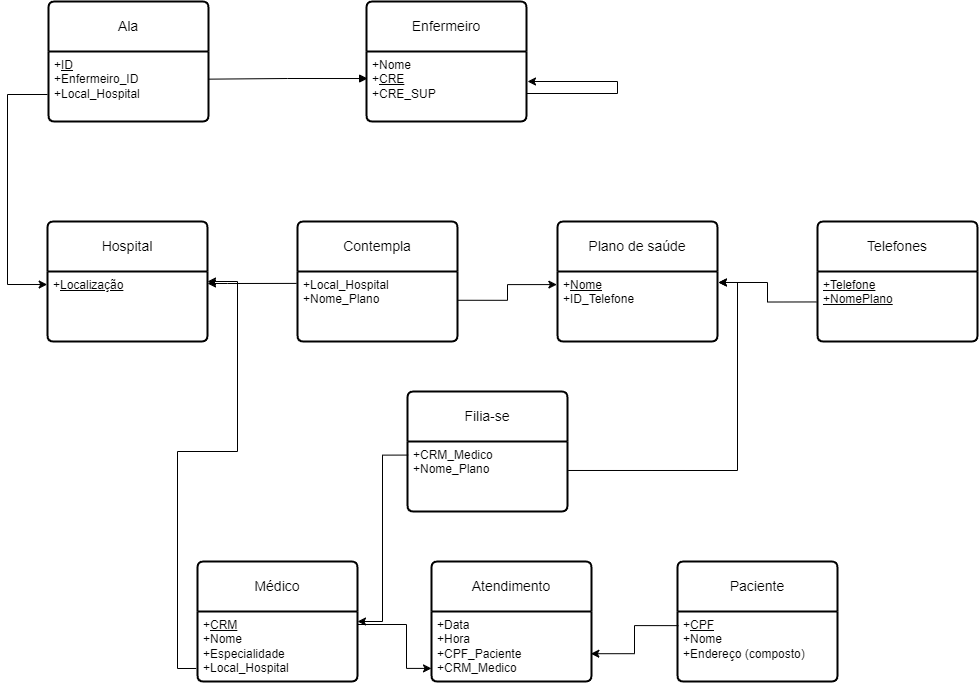

The diagram above was exported from draw.io. Its source (the exported page's mxGraphModel, read from the mxfile embedded in the PNG):
<mxGraphModel dx="1224" dy="231" grid="1" gridSize="10" guides="1" tooltips="1" connect="1" arrows="1" fold="1" page="1" pageScale="1" pageWidth="827" pageHeight="1169" math="0" shadow="0">
  <root>
    <mxCell id="0" />
    <mxCell id="1" parent="0" />
    <mxCell id="Lq6GrhRohUXVagl28PcM-1" value="Enfermeiro" style="swimlane;childLayout=stackLayout;horizontal=1;startSize=50;horizontalStack=0;rounded=1;fontSize=14;fontStyle=0;strokeWidth=2;resizeParent=0;resizeLast=1;shadow=0;dashed=0;align=center;arcSize=4;whiteSpace=wrap;html=1;" parent="1" vertex="1">
      <mxGeometry x="189" y="150" width="160" height="120" as="geometry">
        <mxRectangle x="189" y="150" width="110" height="50" as="alternateBounds" />
      </mxGeometry>
    </mxCell>
    <mxCell id="Lq6GrhRohUXVagl28PcM-2" value="+Nome&lt;br&gt;+&lt;u&gt;CRE&lt;/u&gt;&lt;br&gt;+CRE_SUP" style="align=left;strokeColor=none;fillColor=none;spacingLeft=4;fontSize=12;verticalAlign=top;resizable=0;rotatable=0;part=1;html=1;" parent="Lq6GrhRohUXVagl28PcM-1" vertex="1">
      <mxGeometry y="50" width="160" height="70" as="geometry" />
    </mxCell>
    <mxCell id="Lq6GrhRohUXVagl28PcM-23" value="Ala" style="swimlane;childLayout=stackLayout;horizontal=1;startSize=50;horizontalStack=0;rounded=1;fontSize=14;fontStyle=0;strokeWidth=2;resizeParent=0;resizeLast=1;shadow=0;dashed=0;align=center;arcSize=4;whiteSpace=wrap;html=1;" parent="1" vertex="1">
      <mxGeometry x="-129" y="150" width="160" height="120" as="geometry" />
    </mxCell>
    <mxCell id="Lq6GrhRohUXVagl28PcM-24" value="+&lt;u&gt;ID&lt;/u&gt;&lt;br&gt;+Enfermeiro_ID&lt;br&gt;+Local_Hospital" style="align=left;strokeColor=none;fillColor=none;spacingLeft=4;fontSize=12;verticalAlign=top;resizable=0;rotatable=0;part=1;html=1;" parent="Lq6GrhRohUXVagl28PcM-23" vertex="1">
      <mxGeometry y="50" width="160" height="70" as="geometry" />
    </mxCell>
    <mxCell id="Lq6GrhRohUXVagl28PcM-25" value="Hospital" style="swimlane;childLayout=stackLayout;horizontal=1;startSize=50;horizontalStack=0;rounded=1;fontSize=14;fontStyle=0;strokeWidth=2;resizeParent=0;resizeLast=1;shadow=0;dashed=0;align=center;arcSize=4;whiteSpace=wrap;html=1;" parent="1" vertex="1">
      <mxGeometry x="-130" y="370" width="160" height="120" as="geometry" />
    </mxCell>
    <mxCell id="Lq6GrhRohUXVagl28PcM-26" value="+&lt;u&gt;Localização&lt;/u&gt;&lt;br&gt;" style="align=left;strokeColor=none;fillColor=none;spacingLeft=4;fontSize=12;verticalAlign=top;resizable=0;rotatable=0;part=1;html=1;" parent="Lq6GrhRohUXVagl28PcM-25" vertex="1">
      <mxGeometry y="50" width="160" height="70" as="geometry" />
    </mxCell>
    <mxCell id="Lq6GrhRohUXVagl28PcM-27" value="Plano de saúde" style="swimlane;childLayout=stackLayout;horizontal=1;startSize=50;horizontalStack=0;rounded=1;fontSize=14;fontStyle=0;strokeWidth=2;resizeParent=0;resizeLast=1;shadow=0;dashed=0;align=center;arcSize=4;whiteSpace=wrap;html=1;" parent="1" vertex="1">
      <mxGeometry x="380" y="370" width="160" height="120" as="geometry" />
    </mxCell>
    <mxCell id="Lq6GrhRohUXVagl28PcM-28" value="+&lt;u&gt;Nome&lt;/u&gt;&lt;br&gt;+ID_Telefone" style="align=left;strokeColor=none;fillColor=none;spacingLeft=4;fontSize=12;verticalAlign=top;resizable=0;rotatable=0;part=1;html=1;" parent="Lq6GrhRohUXVagl28PcM-27" vertex="1">
      <mxGeometry y="50" width="160" height="70" as="geometry" />
    </mxCell>
    <mxCell id="Lq6GrhRohUXVagl28PcM-29" value="Médico" style="swimlane;childLayout=stackLayout;horizontal=1;startSize=50;horizontalStack=0;rounded=1;fontSize=14;fontStyle=0;strokeWidth=2;resizeParent=0;resizeLast=1;shadow=0;dashed=0;align=center;arcSize=4;whiteSpace=wrap;html=1;" parent="1" vertex="1">
      <mxGeometry x="20" y="710" width="160" height="120" as="geometry" />
    </mxCell>
    <mxCell id="Lq6GrhRohUXVagl28PcM-30" value="+&lt;u&gt;CRM&lt;/u&gt;&lt;br&gt;+Nome&lt;br&gt;+Especialidade&lt;br&gt;+Local_Hospital" style="align=left;strokeColor=none;fillColor=none;spacingLeft=4;fontSize=12;verticalAlign=top;resizable=0;rotatable=0;part=1;html=1;" parent="Lq6GrhRohUXVagl28PcM-29" vertex="1">
      <mxGeometry y="50" width="160" height="70" as="geometry" />
    </mxCell>
    <mxCell id="Lq6GrhRohUXVagl28PcM-31" value="Paciente" style="swimlane;childLayout=stackLayout;horizontal=1;startSize=50;horizontalStack=0;rounded=1;fontSize=14;fontStyle=0;strokeWidth=2;resizeParent=0;resizeLast=1;shadow=0;dashed=0;align=center;arcSize=4;whiteSpace=wrap;html=1;" parent="1" vertex="1">
      <mxGeometry x="500" y="710" width="160" height="120" as="geometry" />
    </mxCell>
    <mxCell id="Lq6GrhRohUXVagl28PcM-32" value="+&lt;u&gt;CPF&lt;/u&gt;&lt;br&gt;+Nome&lt;br&gt;+Endereço (composto)" style="align=left;strokeColor=none;fillColor=none;spacingLeft=4;fontSize=12;verticalAlign=top;resizable=0;rotatable=0;part=1;html=1;" parent="Lq6GrhRohUXVagl28PcM-31" vertex="1">
      <mxGeometry y="50" width="160" height="70" as="geometry" />
    </mxCell>
    <mxCell id="Lq6GrhRohUXVagl28PcM-33" style="edgeStyle=orthogonalEdgeStyle;rounded=0;orthogonalLoop=1;jettySize=auto;html=1;exitX=0.007;exitY=0.386;exitDx=0;exitDy=0;entryX=1.003;entryY=0.395;entryDx=0;entryDy=0;entryPerimeter=0;exitPerimeter=0;startArrow=block;startFill=1;endArrow=none;endFill=0;" parent="1" source="Lq6GrhRohUXVagl28PcM-2" target="Lq6GrhRohUXVagl28PcM-24" edge="1">
      <mxGeometry relative="1" as="geometry" />
    </mxCell>
    <mxCell id="Lq6GrhRohUXVagl28PcM-34" style="edgeStyle=orthogonalEdgeStyle;rounded=0;orthogonalLoop=1;jettySize=auto;html=1;" parent="1" edge="1">
      <mxGeometry relative="1" as="geometry">
        <mxPoint x="350" y="230" as="targetPoint" />
        <mxPoint x="349" y="242" as="sourcePoint" />
        <Array as="points">
          <mxPoint x="440" y="242" />
          <mxPoint x="440" y="230" />
        </Array>
      </mxGeometry>
    </mxCell>
    <mxCell id="Lq6GrhRohUXVagl28PcM-36" style="edgeStyle=orthogonalEdgeStyle;rounded=0;orthogonalLoop=1;jettySize=auto;html=1;entryX=-0.002;entryY=0.186;entryDx=0;entryDy=0;entryPerimeter=0;" parent="1" target="Lq6GrhRohUXVagl28PcM-26" edge="1">
      <mxGeometry relative="1" as="geometry">
        <mxPoint x="-230" y="249.99999999999997" as="targetPoint" />
        <mxPoint x="-130" y="243" as="sourcePoint" />
        <Array as="points">
          <mxPoint x="-170" y="243" />
          <mxPoint x="-170" y="433" />
        </Array>
      </mxGeometry>
    </mxCell>
    <mxCell id="Lq6GrhRohUXVagl28PcM-38" value="Atendimento" style="swimlane;childLayout=stackLayout;horizontal=1;startSize=50;horizontalStack=0;rounded=1;fontSize=14;fontStyle=0;strokeWidth=2;resizeParent=0;resizeLast=1;shadow=0;dashed=0;align=center;arcSize=4;whiteSpace=wrap;html=1;" parent="1" vertex="1">
      <mxGeometry x="254" y="710" width="160" height="120" as="geometry" />
    </mxCell>
    <mxCell id="Lq6GrhRohUXVagl28PcM-39" value="+Data&lt;br&gt;+Hora&lt;br&gt;+CPF_Paciente&lt;br&gt;+CRM_Medico" style="align=left;strokeColor=none;fillColor=none;spacingLeft=4;fontSize=12;verticalAlign=top;resizable=0;rotatable=0;part=1;html=1;" parent="Lq6GrhRohUXVagl28PcM-38" vertex="1">
      <mxGeometry y="50" width="160" height="70" as="geometry" />
    </mxCell>
    <mxCell id="Lq6GrhRohUXVagl28PcM-41" style="edgeStyle=orthogonalEdgeStyle;rounded=0;orthogonalLoop=1;jettySize=auto;html=1;entryX=0;entryY=0.813;entryDx=0;entryDy=0;entryPerimeter=0;" parent="1" source="Lq6GrhRohUXVagl28PcM-30" target="Lq6GrhRohUXVagl28PcM-39" edge="1">
      <mxGeometry relative="1" as="geometry">
        <mxPoint x="230" y="820" as="targetPoint" />
        <mxPoint x="190" y="773" as="sourcePoint" />
        <Array as="points">
          <mxPoint x="229" y="773" />
          <mxPoint x="229" y="817" />
        </Array>
      </mxGeometry>
    </mxCell>
    <mxCell id="Lq6GrhRohUXVagl28PcM-42" style="edgeStyle=orthogonalEdgeStyle;rounded=0;orthogonalLoop=1;jettySize=auto;html=1;exitX=0.006;exitY=0.202;exitDx=0;exitDy=0;entryX=0.996;entryY=0.603;entryDx=0;entryDy=0;entryPerimeter=0;exitPerimeter=0;" parent="1" source="Lq6GrhRohUXVagl28PcM-32" target="Lq6GrhRohUXVagl28PcM-39" edge="1">
      <mxGeometry relative="1" as="geometry">
        <mxPoint x="480" y="778" as="targetPoint" />
      </mxGeometry>
    </mxCell>
    <mxCell id="Lq6GrhRohUXVagl28PcM-44" value="Contempla" style="swimlane;childLayout=stackLayout;horizontal=1;startSize=50;horizontalStack=0;rounded=1;fontSize=14;fontStyle=0;strokeWidth=2;resizeParent=0;resizeLast=1;shadow=0;dashed=0;align=center;arcSize=4;whiteSpace=wrap;html=1;" parent="1" vertex="1">
      <mxGeometry x="120" y="370" width="160" height="120" as="geometry" />
    </mxCell>
    <mxCell id="Lq6GrhRohUXVagl28PcM-45" value="+Local_Hospital&lt;br&gt;+Nome_Plano" style="align=left;strokeColor=none;fillColor=none;spacingLeft=4;fontSize=12;verticalAlign=top;resizable=0;rotatable=0;part=1;html=1;" parent="Lq6GrhRohUXVagl28PcM-44" vertex="1">
      <mxGeometry y="50" width="160" height="70" as="geometry" />
    </mxCell>
    <mxCell id="Lq6GrhRohUXVagl28PcM-46" style="edgeStyle=orthogonalEdgeStyle;rounded=0;orthogonalLoop=1;jettySize=auto;html=1;exitX=0.5;exitY=1;exitDx=0;exitDy=0;" parent="Lq6GrhRohUXVagl28PcM-44" source="Lq6GrhRohUXVagl28PcM-45" target="Lq6GrhRohUXVagl28PcM-45" edge="1">
      <mxGeometry relative="1" as="geometry" />
    </mxCell>
    <mxCell id="Lq6GrhRohUXVagl28PcM-47" style="edgeStyle=orthogonalEdgeStyle;rounded=0;orthogonalLoop=1;jettySize=auto;html=1;exitX=0.5;exitY=1;exitDx=0;exitDy=0;" parent="Lq6GrhRohUXVagl28PcM-44" source="Lq6GrhRohUXVagl28PcM-45" target="Lq6GrhRohUXVagl28PcM-45" edge="1">
      <mxGeometry relative="1" as="geometry" />
    </mxCell>
    <mxCell id="Lq6GrhRohUXVagl28PcM-48" style="edgeStyle=orthogonalEdgeStyle;rounded=0;orthogonalLoop=1;jettySize=auto;html=1;entryX=-0.006;entryY=0.17;entryDx=0;entryDy=0;entryPerimeter=0;startArrow=classic;startFill=1;endArrow=none;endFill=0;" parent="1" source="Lq6GrhRohUXVagl28PcM-26" target="Lq6GrhRohUXVagl28PcM-45" edge="1">
      <mxGeometry relative="1" as="geometry">
        <mxPoint x="40" y="460" as="sourcePoint" />
        <Array as="points">
          <mxPoint x="50" y="432" />
          <mxPoint x="50" y="432" />
        </Array>
      </mxGeometry>
    </mxCell>
    <mxCell id="Lq6GrhRohUXVagl28PcM-49" style="edgeStyle=orthogonalEdgeStyle;rounded=0;orthogonalLoop=1;jettySize=auto;html=1;exitX=-0.004;exitY=0.187;exitDx=0;exitDy=0;entryX=1;entryY=0.411;entryDx=0;entryDy=0;entryPerimeter=0;exitPerimeter=0;startArrow=classic;startFill=1;endArrow=none;endFill=0;" parent="1" source="Lq6GrhRohUXVagl28PcM-28" target="Lq6GrhRohUXVagl28PcM-45" edge="1">
      <mxGeometry relative="1" as="geometry" />
    </mxCell>
    <mxCell id="Lq6GrhRohUXVagl28PcM-51" style="edgeStyle=orthogonalEdgeStyle;rounded=0;orthogonalLoop=1;jettySize=auto;html=1;entryX=-0.008;entryY=0.814;entryDx=0;entryDy=0;entryPerimeter=0;startArrow=classic;startFill=1;endArrow=none;endFill=0;exitX=1;exitY=0.5;exitDx=0;exitDy=0;" parent="1" source="Lq6GrhRohUXVagl28PcM-25" target="Lq6GrhRohUXVagl28PcM-30" edge="1">
      <mxGeometry relative="1" as="geometry">
        <mxPoint x="50" y="340" as="sourcePoint" />
        <mxPoint x="-0.21000000000002572" y="734.0400000000001" as="targetPoint" />
        <Array as="points">
          <mxPoint x="60" y="430" />
          <mxPoint x="60" y="600" />
          <mxPoint y="600" />
          <mxPoint y="817" />
        </Array>
      </mxGeometry>
    </mxCell>
    <mxCell id="Lq6GrhRohUXVagl28PcM-52" value="Filia-se" style="swimlane;childLayout=stackLayout;horizontal=1;startSize=50;horizontalStack=0;rounded=1;fontSize=14;fontStyle=0;strokeWidth=2;resizeParent=0;resizeLast=1;shadow=0;dashed=0;align=center;arcSize=4;whiteSpace=wrap;html=1;" parent="1" vertex="1">
      <mxGeometry x="230" y="540" width="160" height="120" as="geometry" />
    </mxCell>
    <mxCell id="Lq6GrhRohUXVagl28PcM-53" value="+CRM_Medico&lt;br&gt;+Nome_Plano" style="align=left;strokeColor=none;fillColor=none;spacingLeft=4;fontSize=12;verticalAlign=top;resizable=0;rotatable=0;part=1;html=1;" parent="Lq6GrhRohUXVagl28PcM-52" vertex="1">
      <mxGeometry y="50" width="160" height="70" as="geometry" />
    </mxCell>
    <mxCell id="Lq6GrhRohUXVagl28PcM-54" value="" style="edgeStyle=orthogonalEdgeStyle;rounded=0;orthogonalLoop=1;jettySize=auto;html=1;entryX=0.004;entryY=0.194;entryDx=0;entryDy=0;entryPerimeter=0;startArrow=classic;startFill=1;endArrow=none;endFill=0;" parent="1" source="Lq6GrhRohUXVagl28PcM-30" target="Lq6GrhRohUXVagl28PcM-53" edge="1">
      <mxGeometry relative="1" as="geometry">
        <mxPoint x="220" y="680" as="targetPoint" />
        <Array as="points">
          <mxPoint x="205" y="770" />
          <mxPoint x="205" y="604" />
        </Array>
      </mxGeometry>
    </mxCell>
    <mxCell id="Lq6GrhRohUXVagl28PcM-56" style="edgeStyle=orthogonalEdgeStyle;rounded=0;orthogonalLoop=1;jettySize=auto;html=1;exitX=1.004;exitY=0.414;exitDx=0;exitDy=0;entryX=1.006;entryY=0.157;entryDx=0;entryDy=0;entryPerimeter=0;exitPerimeter=0;" parent="1" source="Lq6GrhRohUXVagl28PcM-53" target="Lq6GrhRohUXVagl28PcM-28" edge="1">
      <mxGeometry relative="1" as="geometry">
        <mxPoint x="360" y="450" as="targetPoint" />
      </mxGeometry>
    </mxCell>
    <mxCell id="kba8DFUI1ZdlHBTkbG6M-1" value="Telefones" style="swimlane;childLayout=stackLayout;horizontal=1;startSize=50;horizontalStack=0;rounded=1;fontSize=14;fontStyle=0;strokeWidth=2;resizeParent=0;resizeLast=1;shadow=0;dashed=0;align=center;arcSize=4;whiteSpace=wrap;html=1;" parent="1" vertex="1">
      <mxGeometry x="640" y="370" width="160" height="120" as="geometry" />
    </mxCell>
    <mxCell id="kba8DFUI1ZdlHBTkbG6M-2" value="&lt;u&gt;+Telefone&lt;br&gt;+NomePlano&lt;br&gt;&lt;/u&gt;" style="align=left;strokeColor=none;fillColor=none;spacingLeft=4;fontSize=12;verticalAlign=top;resizable=0;rotatable=0;part=1;html=1;" parent="kba8DFUI1ZdlHBTkbG6M-1" vertex="1">
      <mxGeometry y="50" width="160" height="70" as="geometry" />
    </mxCell>
    <mxCell id="VgV9dl8M7OOaRQuT7OU_-1" style="edgeStyle=orthogonalEdgeStyle;rounded=0;orthogonalLoop=1;jettySize=auto;html=1;exitX=-0.007;exitY=0.435;exitDx=0;exitDy=0;entryX=1.006;entryY=0.157;entryDx=0;entryDy=0;entryPerimeter=0;exitPerimeter=0;" edge="1" parent="1" source="kba8DFUI1ZdlHBTkbG6M-2" target="Lq6GrhRohUXVagl28PcM-28">
      <mxGeometry relative="1" as="geometry" />
    </mxCell>
  </root>
</mxGraphModel>